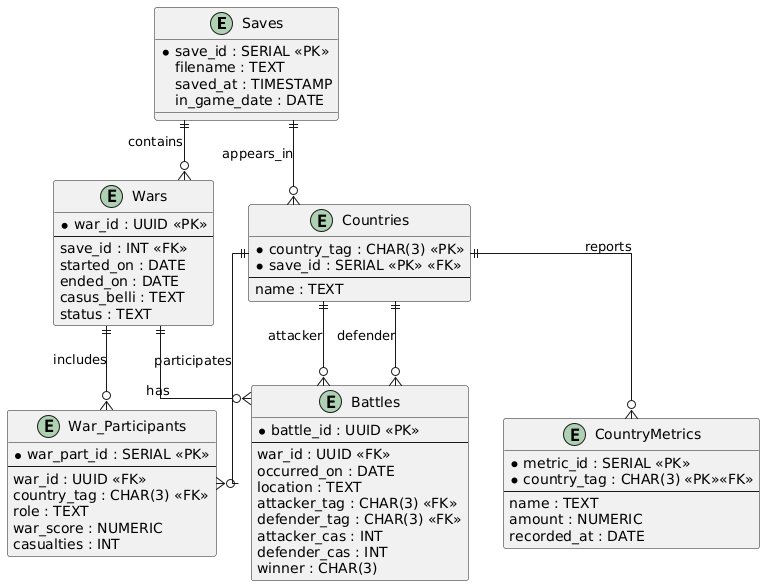

The diagram above was rendered by PlantUML. Its source (embedded in the PNG):
@startuml
' hide the spot
' hide circle
' avoid problems with angled crows feet
skinparam linetype ortho

entity "Saves" as e01 {
  * save_id : SERIAL <<PK>>
  filename : TEXT
  saved_at : TIMESTAMP
  in_game_date : DATE
}

entity "Countries" as e02 {
  * country_tag : CHAR(3) <<PK>>
  * save_id : SERIAL <<PK>> <<FK>>
  --
  name : TEXT
}

entity "Wars" as e03 {
  * war_id : UUID <<PK>>
  --
  save_id : INT <<FK>>
  started_on : DATE
  ended_on : DATE
  casus_belli : TEXT
  status : TEXT
}

entity "War_Participants" as e04 {
  * war_part_id : SERIAL <<PK>>
  --
  war_id : UUID <<FK>>
  country_tag : CHAR(3) <<FK>>
  role : TEXT
  war_score : NUMERIC
  casualties : INT
}

entity "Battles" as e05 {
  * battle_id : UUID <<PK>>
  --
  war_id : UUID <<FK>>
  occurred_on : DATE
  location : TEXT
  attacker_tag : CHAR(3) <<FK>>
  defender_tag : CHAR(3) <<FK>>
  attacker_cas : INT
  defender_cas : INT
  winner : CHAR(3)
}

entity "CountryMetrics" as e06 {
  * metric_id : SERIAL <<PK>>
  * country_tag : CHAR(3) <<PK>><<FK>>
  --
  name : TEXT    
  amount : NUMERIC    
  recorded_at : DATE  
}

' relationships

e01 ||--o{ e03 : contains

e01 ||--o{ e02 : appears_in

e02 ||--o{ e04 : participates

e02 ||--o{ e05 : attacker

e02 ||--o{ e05 : defender

e02 ||--o{ e06 : reports

e03 ||--o{ e04 : includes

e03 ||--o{ e05 : has
@enduml